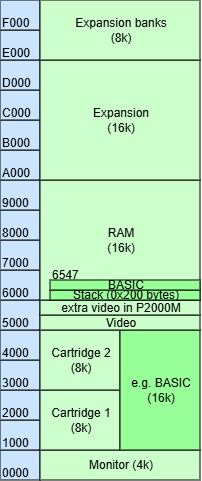

The diagram above was exported from draw.io. Its source (the exported page's mxGraphModel, read from the mxfile embedded in the PNG):
<mxGraphModel dx="650" dy="519" grid="1" gridSize="10" guides="1" tooltips="1" connect="1" arrows="1" fold="1" page="1" pageScale="1" pageWidth="827" pageHeight="1169" math="0" shadow="0">
  <root>
    <mxCell id="0" />
    <mxCell id="1" parent="0" />
    <mxCell id="zDwUFWw-dNIBCykWcS-y-1" value="0000" style="rounded=0;whiteSpace=wrap;html=1;align=left;verticalAlign=bottom;spacing=0;spacingLeft=2;fillColor=#CCE5FF;" parent="1" vertex="1">
      <mxGeometry x="120" y="930" width="40" height="30" as="geometry" />
    </mxCell>
    <mxCell id="zDwUFWw-dNIBCykWcS-y-2" value="1000" style="rounded=0;whiteSpace=wrap;html=1;align=left;verticalAlign=bottom;spacing=0;spacingLeft=2;fillColor=#CCE5FF;" parent="1" vertex="1">
      <mxGeometry x="120" y="900" width="40" height="30" as="geometry" />
    </mxCell>
    <mxCell id="zDwUFWw-dNIBCykWcS-y-3" value="2000" style="rounded=0;whiteSpace=wrap;html=1;align=left;verticalAlign=bottom;spacing=0;spacingLeft=2;fillColor=#CCE5FF;" parent="1" vertex="1">
      <mxGeometry x="120" y="870" width="40" height="30" as="geometry" />
    </mxCell>
    <mxCell id="zDwUFWw-dNIBCykWcS-y-4" value="3000" style="rounded=0;whiteSpace=wrap;html=1;align=left;verticalAlign=bottom;spacing=0;spacingLeft=2;fillColor=#CCE5FF;" parent="1" vertex="1">
      <mxGeometry x="120" y="840" width="40" height="30" as="geometry" />
    </mxCell>
    <mxCell id="zDwUFWw-dNIBCykWcS-y-5" value="4000" style="rounded=0;whiteSpace=wrap;html=1;align=left;verticalAlign=bottom;spacing=0;spacingLeft=2;fillColor=#CCE5FF;" parent="1" vertex="1">
      <mxGeometry x="120" y="810" width="40" height="30" as="geometry" />
    </mxCell>
    <mxCell id="zDwUFWw-dNIBCykWcS-y-6" value="5000" style="rounded=0;whiteSpace=wrap;html=1;align=left;verticalAlign=bottom;spacing=0;spacingLeft=2;fillColor=#CCE5FF;" parent="1" vertex="1">
      <mxGeometry x="120" y="780" width="40" height="30" as="geometry" />
    </mxCell>
    <mxCell id="zDwUFWw-dNIBCykWcS-y-7" value="6000" style="rounded=0;whiteSpace=wrap;html=1;align=left;verticalAlign=bottom;spacing=0;spacingLeft=2;fillColor=#CCE5FF;" parent="1" vertex="1">
      <mxGeometry x="120" y="750" width="40" height="30" as="geometry" />
    </mxCell>
    <mxCell id="zDwUFWw-dNIBCykWcS-y-8" value="7000" style="rounded=0;whiteSpace=wrap;html=1;align=left;verticalAlign=bottom;spacing=0;spacingLeft=2;fillColor=#CCE5FF;" parent="1" vertex="1">
      <mxGeometry x="120" y="720" width="40" height="30" as="geometry" />
    </mxCell>
    <mxCell id="zDwUFWw-dNIBCykWcS-y-9" value="8000" style="rounded=0;whiteSpace=wrap;html=1;align=left;verticalAlign=bottom;spacing=0;spacingLeft=2;fillColor=#CCE5FF;" parent="1" vertex="1">
      <mxGeometry x="120" y="690" width="40" height="30" as="geometry" />
    </mxCell>
    <mxCell id="zDwUFWw-dNIBCykWcS-y-10" value="9000" style="rounded=0;whiteSpace=wrap;html=1;align=left;verticalAlign=bottom;spacing=0;spacingLeft=2;fillColor=#CCE5FF;" parent="1" vertex="1">
      <mxGeometry x="120" y="660" width="40" height="30" as="geometry" />
    </mxCell>
    <mxCell id="zDwUFWw-dNIBCykWcS-y-11" value="A000" style="rounded=0;whiteSpace=wrap;html=1;align=left;verticalAlign=bottom;spacing=0;spacingLeft=2;fillColor=#CCE5FF;" parent="1" vertex="1">
      <mxGeometry x="120" y="630" width="40" height="30" as="geometry" />
    </mxCell>
    <mxCell id="zDwUFWw-dNIBCykWcS-y-12" value="B000" style="rounded=0;whiteSpace=wrap;html=1;align=left;verticalAlign=bottom;spacing=0;spacingLeft=2;fillColor=#CCE5FF;" parent="1" vertex="1">
      <mxGeometry x="120" y="600" width="40" height="30" as="geometry" />
    </mxCell>
    <mxCell id="zDwUFWw-dNIBCykWcS-y-13" value="C000" style="rounded=0;whiteSpace=wrap;html=1;align=left;verticalAlign=bottom;spacing=0;spacingLeft=2;fillColor=#CCE5FF;" parent="1" vertex="1">
      <mxGeometry x="120" y="570" width="40" height="30" as="geometry" />
    </mxCell>
    <mxCell id="zDwUFWw-dNIBCykWcS-y-14" value="D000" style="rounded=0;whiteSpace=wrap;html=1;align=left;verticalAlign=bottom;spacing=0;spacingLeft=2;fillColor=#CCE5FF;" parent="1" vertex="1">
      <mxGeometry x="120" y="540" width="40" height="30" as="geometry" />
    </mxCell>
    <mxCell id="zDwUFWw-dNIBCykWcS-y-15" value="E000" style="rounded=0;whiteSpace=wrap;html=1;align=left;verticalAlign=bottom;spacing=0;spacingLeft=2;fillColor=#CCE5FF;" parent="1" vertex="1">
      <mxGeometry x="120" y="510" width="40" height="30" as="geometry" />
    </mxCell>
    <mxCell id="zDwUFWw-dNIBCykWcS-y-16" value="F000" style="rounded=0;whiteSpace=wrap;html=1;align=left;verticalAlign=bottom;spacing=0;spacingLeft=2;fillColor=#CCE5FF;" parent="1" vertex="1">
      <mxGeometry x="120" y="480" width="40" height="30" as="geometry" />
    </mxCell>
    <mxCell id="zDwUFWw-dNIBCykWcS-y-35" value="Monitor (4k)" style="rounded=0;whiteSpace=wrap;html=1;align=center;verticalAlign=middle;spacing=0;spacingLeft=2;fillColor=#CCFFCC;" parent="1" vertex="1">
      <mxGeometry x="160" y="930" width="160" height="30" as="geometry" />
    </mxCell>
    <mxCell id="zDwUFWw-dNIBCykWcS-y-36" value="Cartridge 1&lt;br&gt;(8k)" style="rounded=0;whiteSpace=wrap;html=1;align=center;verticalAlign=middle;spacing=0;spacingLeft=2;fillColor=#CCFFCC;" parent="1" vertex="1">
      <mxGeometry x="160" y="870" width="80" height="60" as="geometry" />
    </mxCell>
    <mxCell id="zDwUFWw-dNIBCykWcS-y-37" value="Cartridge 2&lt;br&gt;(8k)" style="rounded=0;whiteSpace=wrap;html=1;align=center;verticalAlign=middle;spacing=0;spacingLeft=2;fillColor=#CCFFCC;" parent="1" vertex="1">
      <mxGeometry x="160" y="810" width="80" height="60" as="geometry" />
    </mxCell>
    <mxCell id="zDwUFWw-dNIBCykWcS-y-38" value="e.g. BASIC&lt;div&gt;(16k)&lt;/div&gt;" style="rounded=0;whiteSpace=wrap;html=1;align=center;verticalAlign=middle;spacing=0;spacingLeft=2;fillColor=#99FF99;" parent="1" vertex="1">
      <mxGeometry x="240" y="810" width="80" height="120" as="geometry" />
    </mxCell>
    <mxCell id="zDwUFWw-dNIBCykWcS-y-39" value="Video" style="rounded=0;whiteSpace=wrap;html=1;align=center;verticalAlign=middle;spacing=0;spacingLeft=2;fillColor=#CCFFCC;" parent="1" vertex="1">
      <mxGeometry x="160" y="795" width="160" height="15" as="geometry" />
    </mxCell>
    <mxCell id="zDwUFWw-dNIBCykWcS-y-40" value="extra video in P2000M" style="rounded=0;whiteSpace=wrap;html=1;align=center;verticalAlign=middle;spacing=0;spacingLeft=2;fillColor=#CCFFCC;" parent="1" vertex="1">
      <mxGeometry x="160" y="780" width="160" height="15" as="geometry" />
    </mxCell>
    <mxCell id="zDwUFWw-dNIBCykWcS-y-41" value="RAM&lt;br&gt;(16k)" style="rounded=0;whiteSpace=wrap;html=1;align=center;verticalAlign=middle;spacing=0;spacingLeft=2;fillColor=#CCFFCC;" parent="1" vertex="1">
      <mxGeometry x="160" y="660" width="160" height="120" as="geometry" />
    </mxCell>
    <mxCell id="zDwUFWw-dNIBCykWcS-y-42" value="Expansion&lt;br&gt;(16k)" style="rounded=0;whiteSpace=wrap;html=1;align=center;verticalAlign=middle;spacing=0;spacingLeft=2;fillColor=#CCFFCC;" parent="1" vertex="1">
      <mxGeometry x="160" y="540" width="160" height="120" as="geometry" />
    </mxCell>
    <mxCell id="zDwUFWw-dNIBCykWcS-y-43" value="Expansion banks&lt;br&gt;(8k)" style="rounded=0;whiteSpace=wrap;html=1;align=center;verticalAlign=middle;spacing=0;spacingLeft=2;fillColor=#CCFFCC;" parent="1" vertex="1">
      <mxGeometry x="160" y="480" width="160" height="60" as="geometry" />
    </mxCell>
    <mxCell id="zDwUFWw-dNIBCykWcS-y-44" value="Stack (0x200 bytes)" style="rounded=0;whiteSpace=wrap;html=1;align=center;verticalAlign=middle;spacing=0;spacingLeft=2;fillColor=#99FF99;" parent="1" vertex="1">
      <mxGeometry x="170" y="770" width="150" height="10" as="geometry" />
    </mxCell>
    <mxCell id="t-Id4qlby_KE4A8VVQMn-1" value="BASIC" style="rounded=0;whiteSpace=wrap;html=1;align=center;verticalAlign=middle;spacing=0;spacingLeft=2;fillColor=#99FF99;" vertex="1" parent="1">
      <mxGeometry x="170" y="760" width="150" height="10" as="geometry" />
    </mxCell>
    <mxCell id="t-Id4qlby_KE4A8VVQMn-2" value="6547" style="rounded=0;whiteSpace=wrap;html=1;align=left;verticalAlign=middle;spacing=0;spacingLeft=2;fillColor=none;strokeColor=none;" vertex="1" parent="1">
      <mxGeometry x="170" y="750" width="150" height="10" as="geometry" />
    </mxCell>
  </root>
</mxGraphModel>